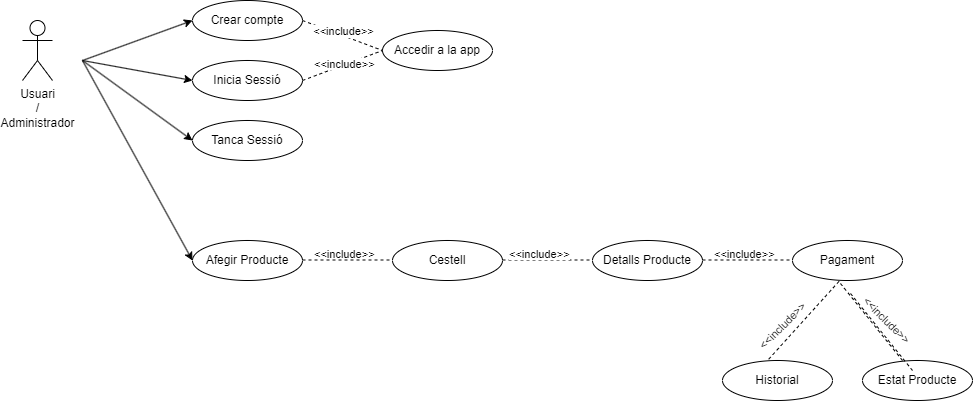

The diagram above was exported from draw.io. Its source (the exported page's mxGraphModel, read from the mxfile embedded in the PNG):
<mxGraphModel dx="1434" dy="746" grid="1" gridSize="10" guides="1" tooltips="1" connect="1" arrows="1" fold="1" page="1" pageScale="1" pageWidth="827" pageHeight="1169" math="0" shadow="0">
  <root>
    <mxCell id="0" />
    <mxCell id="1" parent="0" />
    <mxCell id="ziAs8XJoveRAMxk1D57j-1" value="Usuari&lt;div&gt;/&lt;br&gt;Administrador&lt;/div&gt;" style="shape=umlActor;verticalLabelPosition=bottom;verticalAlign=top;html=1;outlineConnect=0;" parent="1" vertex="1">
      <mxGeometry x="120" y="140" width="30" height="60" as="geometry" />
    </mxCell>
    <mxCell id="ziAs8XJoveRAMxk1D57j-2" value="Crear compte" style="ellipse;whiteSpace=wrap;html=1;" parent="1" vertex="1">
      <mxGeometry x="290" y="120" width="110" height="40" as="geometry" />
    </mxCell>
    <mxCell id="ziAs8XJoveRAMxk1D57j-3" value="Inicia Sessió" style="ellipse;whiteSpace=wrap;html=1;" parent="1" vertex="1">
      <mxGeometry x="290" y="180" width="110" height="40" as="geometry" />
    </mxCell>
    <mxCell id="ziAs8XJoveRAMxk1D57j-5" value="Accedir a la app" style="ellipse;whiteSpace=wrap;html=1;" parent="1" vertex="1">
      <mxGeometry x="480" y="150" width="110" height="40" as="geometry" />
    </mxCell>
    <mxCell id="ziAs8XJoveRAMxk1D57j-8" value="" style="endArrow=none;dashed=1;html=1;rounded=0;entryX=0;entryY=0.5;entryDx=0;entryDy=0;exitX=1;exitY=0.5;exitDx=0;exitDy=0;" parent="1" source="ziAs8XJoveRAMxk1D57j-3" target="ziAs8XJoveRAMxk1D57j-5" edge="1">
      <mxGeometry width="50" height="50" relative="1" as="geometry">
        <mxPoint x="470" y="270" as="sourcePoint" />
        <mxPoint x="520" y="220" as="targetPoint" />
      </mxGeometry>
    </mxCell>
    <mxCell id="ziAs8XJoveRAMxk1D57j-9" value="" style="endArrow=none;dashed=1;html=1;rounded=0;exitX=1;exitY=0.5;exitDx=0;exitDy=0;entryX=0;entryY=0.5;entryDx=0;entryDy=0;" parent="1" source="ziAs8XJoveRAMxk1D57j-2" target="ziAs8XJoveRAMxk1D57j-5" edge="1">
      <mxGeometry width="50" height="50" relative="1" as="geometry">
        <mxPoint x="420" y="130" as="sourcePoint" />
        <mxPoint x="470" y="80" as="targetPoint" />
      </mxGeometry>
    </mxCell>
    <mxCell id="ziAs8XJoveRAMxk1D57j-10" value="&amp;lt;&amp;lt;include&amp;gt;&amp;gt;" style="edgeLabel;html=1;align=center;verticalAlign=middle;resizable=0;points=[];" parent="ziAs8XJoveRAMxk1D57j-9" connectable="0" vertex="1">
      <mxGeometry x="-0.4419" y="-1" relative="1" as="geometry">
        <mxPoint x="18" y="1" as="offset" />
      </mxGeometry>
    </mxCell>
    <mxCell id="ziAs8XJoveRAMxk1D57j-12" value="&lt;span style=&quot;color: rgb(0, 0, 0); font-family: Helvetica; font-size: 11px; font-style: normal; font-variant-ligatures: normal; font-variant-caps: normal; font-weight: 400; letter-spacing: normal; orphans: 2; text-align: center; text-indent: 0px; text-transform: none; widows: 2; word-spacing: 0px; -webkit-text-stroke-width: 0px; white-space: nowrap; background-color: rgb(255, 255, 255); text-decoration-thickness: initial; text-decoration-style: initial; text-decoration-color: initial; display: inline !important; float: none;&quot;&gt;&amp;lt;&amp;lt;include&amp;gt;&amp;gt;&lt;/span&gt;" style="text;whiteSpace=wrap;html=1;" parent="1" vertex="1">
      <mxGeometry x="410" y="170" width="90" height="40" as="geometry" />
    </mxCell>
    <mxCell id="ziAs8XJoveRAMxk1D57j-13" value="" style="endArrow=classic;html=1;rounded=0;entryX=0;entryY=0.5;entryDx=0;entryDy=0;" parent="1" target="ziAs8XJoveRAMxk1D57j-2" edge="1">
      <mxGeometry width="50" height="50" relative="1" as="geometry">
        <mxPoint x="180" y="180" as="sourcePoint" />
        <mxPoint x="230" y="110" as="targetPoint" />
      </mxGeometry>
    </mxCell>
    <mxCell id="ziAs8XJoveRAMxk1D57j-14" value="" style="endArrow=classic;html=1;rounded=0;entryX=0;entryY=0.5;entryDx=0;entryDy=0;" parent="1" target="ziAs8XJoveRAMxk1D57j-3" edge="1">
      <mxGeometry width="50" height="50" relative="1" as="geometry">
        <mxPoint x="180" y="180" as="sourcePoint" />
        <mxPoint x="230" y="190" as="targetPoint" />
      </mxGeometry>
    </mxCell>
    <mxCell id="ziAs8XJoveRAMxk1D57j-15" value="Cestell" style="ellipse;whiteSpace=wrap;html=1;" parent="1" vertex="1">
      <mxGeometry x="490" y="360" width="110" height="40" as="geometry" />
    </mxCell>
    <mxCell id="ziAs8XJoveRAMxk1D57j-16" value="" style="endArrow=classic;html=1;rounded=0;entryX=0;entryY=0.5;entryDx=0;entryDy=0;" parent="1" target="gerclR-uew4GP3sqtiA2-7" edge="1">
      <mxGeometry width="50" height="50" relative="1" as="geometry">
        <mxPoint x="180" y="180" as="sourcePoint" />
        <mxPoint x="220" y="380" as="targetPoint" />
      </mxGeometry>
    </mxCell>
    <mxCell id="ziAs8XJoveRAMxk1D57j-17" value="" style="endArrow=none;dashed=1;html=1;rounded=0;exitX=1;exitY=0.5;exitDx=0;exitDy=0;" parent="1" edge="1">
      <mxGeometry width="50" height="50" relative="1" as="geometry">
        <mxPoint x="600" y="379.5" as="sourcePoint" />
        <mxPoint x="690" y="379.5" as="targetPoint" />
      </mxGeometry>
    </mxCell>
    <mxCell id="ziAs8XJoveRAMxk1D57j-18" value="&lt;span style=&quot;color: rgb(0, 0, 0); font-family: Helvetica; font-size: 11px; font-style: normal; font-variant-ligatures: normal; font-variant-caps: normal; font-weight: 400; letter-spacing: normal; orphans: 2; text-align: center; text-indent: 0px; text-transform: none; widows: 2; word-spacing: 0px; -webkit-text-stroke-width: 0px; white-space: nowrap; background-color: rgb(255, 255, 255); text-decoration-thickness: initial; text-decoration-style: initial; text-decoration-color: initial; display: inline !important; float: none;&quot;&gt;&amp;lt;&amp;lt;include&amp;gt;&amp;gt;&lt;/span&gt;" style="text;whiteSpace=wrap;html=1;" parent="1" vertex="1">
      <mxGeometry x="810" y="360" width="100" height="20" as="geometry" />
    </mxCell>
    <mxCell id="gerclR-uew4GP3sqtiA2-1" value="Tanca Sessió" style="ellipse;whiteSpace=wrap;html=1;" vertex="1" parent="1">
      <mxGeometry x="290" y="240" width="110" height="40" as="geometry" />
    </mxCell>
    <mxCell id="gerclR-uew4GP3sqtiA2-2" value="" style="endArrow=classic;html=1;rounded=0;entryX=0;entryY=0.5;entryDx=0;entryDy=0;" edge="1" parent="1" target="gerclR-uew4GP3sqtiA2-1">
      <mxGeometry width="50" height="50" relative="1" as="geometry">
        <mxPoint x="180" y="180" as="sourcePoint" />
        <mxPoint x="200" y="250" as="targetPoint" />
      </mxGeometry>
    </mxCell>
    <mxCell id="gerclR-uew4GP3sqtiA2-3" value="Detalls Producte" style="ellipse;whiteSpace=wrap;html=1;" vertex="1" parent="1">
      <mxGeometry x="690" y="360" width="110" height="40" as="geometry" />
    </mxCell>
    <mxCell id="gerclR-uew4GP3sqtiA2-4" value="Pagament" style="ellipse;whiteSpace=wrap;html=1;" vertex="1" parent="1">
      <mxGeometry x="890" y="360" width="110" height="40" as="geometry" />
    </mxCell>
    <mxCell id="gerclR-uew4GP3sqtiA2-5" value="" style="endArrow=none;dashed=1;html=1;rounded=0;exitX=1;exitY=0.5;exitDx=0;exitDy=0;" edge="1" parent="1">
      <mxGeometry width="50" height="50" relative="1" as="geometry">
        <mxPoint x="800" y="379.5" as="sourcePoint" />
        <mxPoint x="890" y="379.5" as="targetPoint" />
      </mxGeometry>
    </mxCell>
    <mxCell id="gerclR-uew4GP3sqtiA2-6" value="&lt;span style=&quot;color: rgb(0, 0, 0); font-family: Helvetica; font-size: 11px; font-style: normal; font-variant-ligatures: normal; font-variant-caps: normal; font-weight: 400; letter-spacing: normal; orphans: 2; text-align: center; text-indent: 0px; text-transform: none; widows: 2; word-spacing: 0px; -webkit-text-stroke-width: 0px; white-space: nowrap; background-color: rgb(255, 255, 255); text-decoration-thickness: initial; text-decoration-style: initial; text-decoration-color: initial; display: inline !important; float: none;&quot;&gt;&amp;lt;&amp;lt;include&amp;gt;&amp;gt;&lt;/span&gt;" style="text;whiteSpace=wrap;html=1;" vertex="1" parent="1">
      <mxGeometry x="605" y="360" width="100" height="20" as="geometry" />
    </mxCell>
    <mxCell id="gerclR-uew4GP3sqtiA2-7" value="Afegir Producte" style="ellipse;whiteSpace=wrap;html=1;" vertex="1" parent="1">
      <mxGeometry x="290" y="360" width="110" height="40" as="geometry" />
    </mxCell>
    <mxCell id="gerclR-uew4GP3sqtiA2-9" value="&lt;span style=&quot;color: rgb(0, 0, 0); font-family: Helvetica; font-size: 11px; font-style: normal; font-variant-ligatures: normal; font-variant-caps: normal; font-weight: 400; letter-spacing: normal; orphans: 2; text-align: center; text-indent: 0px; text-transform: none; widows: 2; word-spacing: 0px; -webkit-text-stroke-width: 0px; white-space: nowrap; background-color: rgb(255, 255, 255); text-decoration-thickness: initial; text-decoration-style: initial; text-decoration-color: initial; display: inline !important; float: none;&quot;&gt;&amp;lt;&amp;lt;include&amp;gt;&amp;gt;&lt;/span&gt;" style="text;whiteSpace=wrap;html=1;" vertex="1" parent="1">
      <mxGeometry x="410" y="360" width="100" height="20" as="geometry" />
    </mxCell>
    <mxCell id="gerclR-uew4GP3sqtiA2-10" value="" style="endArrow=none;dashed=1;html=1;rounded=0;exitX=1;exitY=0.5;exitDx=0;exitDy=0;" edge="1" parent="1">
      <mxGeometry width="50" height="50" relative="1" as="geometry">
        <mxPoint x="400" y="379.5" as="sourcePoint" />
        <mxPoint x="490" y="379.5" as="targetPoint" />
      </mxGeometry>
    </mxCell>
    <mxCell id="gerclR-uew4GP3sqtiA2-11" value="&lt;span style=&quot;color: rgb(0, 0, 0); font-family: Helvetica; font-size: 11px; font-style: normal; font-variant-ligatures: normal; font-variant-caps: normal; font-weight: 400; letter-spacing: normal; orphans: 2; text-align: center; text-indent: 0px; text-transform: none; widows: 2; word-spacing: 0px; -webkit-text-stroke-width: 0px; white-space: nowrap; background-color: rgb(255, 255, 255); text-decoration-thickness: initial; text-decoration-style: initial; text-decoration-color: initial; display: inline !important; float: none;&quot;&gt;&amp;lt;&amp;lt;include&amp;gt;&amp;gt;&lt;/span&gt;" style="text;whiteSpace=wrap;html=1;rotation=45;" vertex="1" parent="1">
      <mxGeometry x="950" y="440" width="100" height="20" as="geometry" />
    </mxCell>
    <mxCell id="gerclR-uew4GP3sqtiA2-12" value="" style="endArrow=none;dashed=1;html=1;rounded=0;exitX=0.436;exitY=1.075;exitDx=0;exitDy=0;exitPerimeter=0;" edge="1" parent="1" source="gerclR-uew4GP3sqtiA2-4">
      <mxGeometry width="50" height="50" relative="1" as="geometry">
        <mxPoint x="890" y="430" as="sourcePoint" />
        <mxPoint x="1000" y="480" as="targetPoint" />
      </mxGeometry>
    </mxCell>
    <mxCell id="gerclR-uew4GP3sqtiA2-14" value="Estat Producte" style="ellipse;whiteSpace=wrap;html=1;" vertex="1" parent="1">
      <mxGeometry x="960" y="480" width="110" height="40" as="geometry" />
    </mxCell>
    <mxCell id="gerclR-uew4GP3sqtiA2-15" value="" style="endArrow=none;dashed=1;html=1;rounded=0;exitX=0.436;exitY=1.075;exitDx=0;exitDy=0;exitPerimeter=0;" edge="1" parent="1">
      <mxGeometry width="50" height="50" relative="1" as="geometry">
        <mxPoint x="948" y="413" as="sourcePoint" />
        <mxPoint x="1010" y="490" as="targetPoint" />
      </mxGeometry>
    </mxCell>
    <mxCell id="gerclR-uew4GP3sqtiA2-17" value="&lt;span style=&quot;color: rgb(0, 0, 0); font-family: Helvetica; font-size: 11px; font-style: normal; font-variant-ligatures: normal; font-variant-caps: normal; font-weight: 400; letter-spacing: normal; orphans: 2; text-align: center; text-indent: 0px; text-transform: none; widows: 2; word-spacing: 0px; -webkit-text-stroke-width: 0px; white-space: nowrap; background-color: rgb(255, 255, 255); text-decoration-thickness: initial; text-decoration-style: initial; text-decoration-color: initial; display: inline !important; float: none;&quot;&gt;&amp;lt;&amp;lt;include&amp;gt;&amp;gt;&lt;/span&gt;" style="text;whiteSpace=wrap;html=1;rotation=-45;" vertex="1" parent="1">
      <mxGeometry x="840" y="420" width="100" height="20" as="geometry" />
    </mxCell>
    <mxCell id="gerclR-uew4GP3sqtiA2-18" value="" style="endArrow=none;dashed=1;html=1;rounded=0;exitX=0.423;exitY=1.021;exitDx=0;exitDy=0;exitPerimeter=0;" edge="1" parent="1" source="gerclR-uew4GP3sqtiA2-4">
      <mxGeometry width="50" height="50" relative="1" as="geometry">
        <mxPoint x="794" y="413" as="sourcePoint" />
        <mxPoint x="856" y="490" as="targetPoint" />
      </mxGeometry>
    </mxCell>
    <mxCell id="gerclR-uew4GP3sqtiA2-19" value="Historial" style="ellipse;whiteSpace=wrap;html=1;" vertex="1" parent="1">
      <mxGeometry x="820" y="480" width="110" height="40" as="geometry" />
    </mxCell>
  </root>
</mxGraphModel>